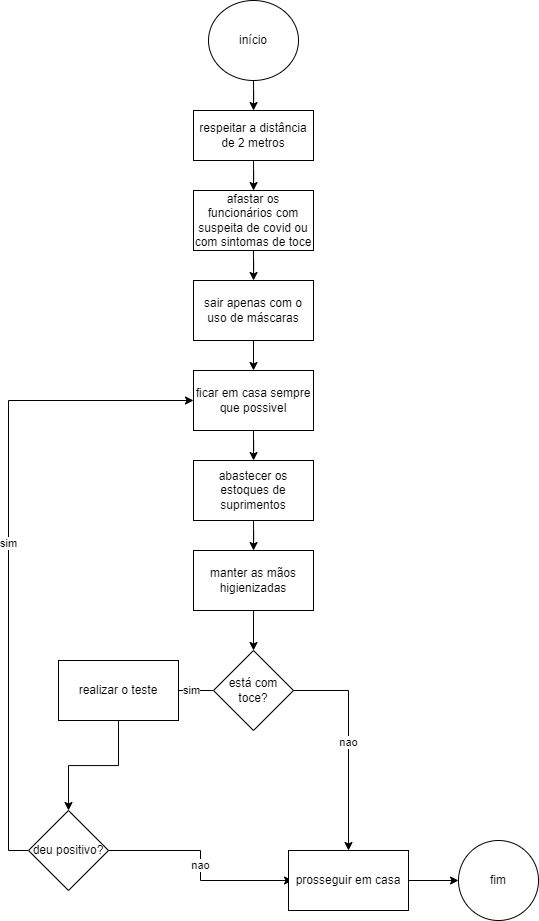

The diagram above was exported from draw.io. Its source (the exported page's mxGraphModel, read from the mxfile embedded in the PNG):
<mxGraphModel dx="886" dy="826" grid="1" gridSize="10" guides="1" tooltips="1" connect="1" arrows="1" fold="1" page="1" pageScale="1" pageWidth="827" pageHeight="1169" math="0" shadow="0">
  <root>
    <mxCell id="0" />
    <mxCell id="1" parent="0" />
    <mxCell id="JZEHG0N7jzyZcjFmj00f-2" style="edgeStyle=orthogonalEdgeStyle;rounded=0;orthogonalLoop=1;jettySize=auto;html=1;exitX=0.5;exitY=1;exitDx=0;exitDy=0;" edge="1" parent="1" source="JZEHG0N7jzyZcjFmj00f-1" target="JZEHG0N7jzyZcjFmj00f-3">
      <mxGeometry relative="1" as="geometry">
        <mxPoint x="375" y="200" as="targetPoint" />
      </mxGeometry>
    </mxCell>
    <mxCell id="JZEHG0N7jzyZcjFmj00f-1" value="início" style="ellipse;whiteSpace=wrap;html=1;" vertex="1" parent="1">
      <mxGeometry x="330" y="40" width="90" height="80" as="geometry" />
    </mxCell>
    <mxCell id="JZEHG0N7jzyZcjFmj00f-4" style="edgeStyle=orthogonalEdgeStyle;rounded=0;orthogonalLoop=1;jettySize=auto;html=1;exitX=0.5;exitY=1;exitDx=0;exitDy=0;" edge="1" parent="1" source="JZEHG0N7jzyZcjFmj00f-3" target="JZEHG0N7jzyZcjFmj00f-5">
      <mxGeometry relative="1" as="geometry">
        <mxPoint x="375" y="270" as="targetPoint" />
      </mxGeometry>
    </mxCell>
    <mxCell id="JZEHG0N7jzyZcjFmj00f-3" value="respeitar a distância de 2 metros" style="rounded=0;whiteSpace=wrap;html=1;" vertex="1" parent="1">
      <mxGeometry x="315" y="150" width="120" height="50" as="geometry" />
    </mxCell>
    <mxCell id="JZEHG0N7jzyZcjFmj00f-6" style="edgeStyle=orthogonalEdgeStyle;rounded=0;orthogonalLoop=1;jettySize=auto;html=1;exitX=0.5;exitY=1;exitDx=0;exitDy=0;" edge="1" parent="1" source="JZEHG0N7jzyZcjFmj00f-5" target="JZEHG0N7jzyZcjFmj00f-7">
      <mxGeometry relative="1" as="geometry">
        <mxPoint x="375" y="330" as="targetPoint" />
      </mxGeometry>
    </mxCell>
    <mxCell id="JZEHG0N7jzyZcjFmj00f-5" value="afastar os funcionários com suspeita de covid ou com sintomas de toce" style="rounded=0;whiteSpace=wrap;html=1;" vertex="1" parent="1">
      <mxGeometry x="315" y="230" width="120" height="60" as="geometry" />
    </mxCell>
    <mxCell id="JZEHG0N7jzyZcjFmj00f-8" style="edgeStyle=orthogonalEdgeStyle;rounded=0;orthogonalLoop=1;jettySize=auto;html=1;exitX=0.5;exitY=1;exitDx=0;exitDy=0;entryX=0.5;entryY=0;entryDx=0;entryDy=0;" edge="1" parent="1" source="JZEHG0N7jzyZcjFmj00f-7" target="JZEHG0N7jzyZcjFmj00f-9">
      <mxGeometry relative="1" as="geometry">
        <mxPoint x="375" y="420" as="targetPoint" />
        <Array as="points" />
      </mxGeometry>
    </mxCell>
    <mxCell id="JZEHG0N7jzyZcjFmj00f-7" value="sair apenas com o uso de máscaras" style="rounded=0;whiteSpace=wrap;html=1;" vertex="1" parent="1">
      <mxGeometry x="315" y="320" width="120" height="60" as="geometry" />
    </mxCell>
    <mxCell id="JZEHG0N7jzyZcjFmj00f-10" style="edgeStyle=orthogonalEdgeStyle;rounded=0;orthogonalLoop=1;jettySize=auto;html=1;exitX=0.5;exitY=1;exitDx=0;exitDy=0;" edge="1" parent="1" source="JZEHG0N7jzyZcjFmj00f-9" target="JZEHG0N7jzyZcjFmj00f-11">
      <mxGeometry relative="1" as="geometry">
        <mxPoint x="375" y="500" as="targetPoint" />
      </mxGeometry>
    </mxCell>
    <mxCell id="JZEHG0N7jzyZcjFmj00f-9" value="ficar em casa sempre que possivel" style="rounded=0;whiteSpace=wrap;html=1;" vertex="1" parent="1">
      <mxGeometry x="315" y="410" width="120" height="60" as="geometry" />
    </mxCell>
    <mxCell id="JZEHG0N7jzyZcjFmj00f-12" style="edgeStyle=orthogonalEdgeStyle;rounded=0;orthogonalLoop=1;jettySize=auto;html=1;exitX=0.5;exitY=1;exitDx=0;exitDy=0;" edge="1" parent="1" source="JZEHG0N7jzyZcjFmj00f-11" target="JZEHG0N7jzyZcjFmj00f-13">
      <mxGeometry relative="1" as="geometry">
        <mxPoint x="375.33333333333337" y="610" as="targetPoint" />
      </mxGeometry>
    </mxCell>
    <mxCell id="JZEHG0N7jzyZcjFmj00f-11" value="abastecer os estoques de suprimentos" style="rounded=0;whiteSpace=wrap;html=1;" vertex="1" parent="1">
      <mxGeometry x="315" y="500" width="120" height="60" as="geometry" />
    </mxCell>
    <mxCell id="JZEHG0N7jzyZcjFmj00f-15" style="edgeStyle=orthogonalEdgeStyle;rounded=0;orthogonalLoop=1;jettySize=auto;html=1;exitX=0.5;exitY=1;exitDx=0;exitDy=0;entryX=0.5;entryY=0;entryDx=0;entryDy=0;" edge="1" parent="1" source="JZEHG0N7jzyZcjFmj00f-13" target="JZEHG0N7jzyZcjFmj00f-14">
      <mxGeometry relative="1" as="geometry" />
    </mxCell>
    <mxCell id="JZEHG0N7jzyZcjFmj00f-13" value="manter as mãos higienizadas" style="rounded=0;whiteSpace=wrap;html=1;" vertex="1" parent="1">
      <mxGeometry x="315.0033333333334" y="590" width="120" height="60" as="geometry" />
    </mxCell>
    <mxCell id="JZEHG0N7jzyZcjFmj00f-16" value="sim" style="edgeStyle=orthogonalEdgeStyle;rounded=0;orthogonalLoop=1;jettySize=auto;html=1;exitX=0;exitY=0.5;exitDx=0;exitDy=0;" edge="1" parent="1" source="JZEHG0N7jzyZcjFmj00f-14">
      <mxGeometry relative="1" as="geometry">
        <mxPoint x="290" y="730" as="targetPoint" />
      </mxGeometry>
    </mxCell>
    <mxCell id="JZEHG0N7jzyZcjFmj00f-17" value="nao" style="edgeStyle=orthogonalEdgeStyle;rounded=0;orthogonalLoop=1;jettySize=auto;html=1;exitX=1;exitY=0.5;exitDx=0;exitDy=0;" edge="1" parent="1" source="JZEHG0N7jzyZcjFmj00f-14" target="JZEHG0N7jzyZcjFmj00f-25">
      <mxGeometry relative="1" as="geometry">
        <mxPoint x="470" y="730" as="targetPoint" />
      </mxGeometry>
    </mxCell>
    <mxCell id="JZEHG0N7jzyZcjFmj00f-14" value="está com toce?" style="rhombus;whiteSpace=wrap;html=1;" vertex="1" parent="1">
      <mxGeometry x="335" y="690" width="80" height="80" as="geometry" />
    </mxCell>
    <mxCell id="JZEHG0N7jzyZcjFmj00f-21" style="edgeStyle=orthogonalEdgeStyle;rounded=0;orthogonalLoop=1;jettySize=auto;html=1;exitX=0.5;exitY=1;exitDx=0;exitDy=0;" edge="1" parent="1" source="JZEHG0N7jzyZcjFmj00f-18" target="JZEHG0N7jzyZcjFmj00f-20">
      <mxGeometry relative="1" as="geometry" />
    </mxCell>
    <mxCell id="JZEHG0N7jzyZcjFmj00f-18" value="realizar o teste" style="rounded=0;whiteSpace=wrap;html=1;" vertex="1" parent="1">
      <mxGeometry x="180" y="700" width="120" height="60" as="geometry" />
    </mxCell>
    <mxCell id="JZEHG0N7jzyZcjFmj00f-22" value="sim" style="edgeStyle=orthogonalEdgeStyle;rounded=0;orthogonalLoop=1;jettySize=auto;html=1;exitX=0;exitY=0.5;exitDx=0;exitDy=0;entryX=0;entryY=0.5;entryDx=0;entryDy=0;" edge="1" parent="1" source="JZEHG0N7jzyZcjFmj00f-20" target="JZEHG0N7jzyZcjFmj00f-9">
      <mxGeometry relative="1" as="geometry">
        <mxPoint x="130" y="880" as="targetPoint" />
      </mxGeometry>
    </mxCell>
    <mxCell id="JZEHG0N7jzyZcjFmj00f-23" value="nao" style="edgeStyle=orthogonalEdgeStyle;rounded=0;orthogonalLoop=1;jettySize=auto;html=1;exitX=1;exitY=0.5;exitDx=0;exitDy=0;entryX=0.5;entryY=1;entryDx=0;entryDy=0;" edge="1" parent="1" source="JZEHG0N7jzyZcjFmj00f-20">
      <mxGeometry relative="1" as="geometry">
        <mxPoint x="414" y="920" as="targetPoint" />
      </mxGeometry>
    </mxCell>
    <mxCell id="JZEHG0N7jzyZcjFmj00f-20" value="deu positivo?" style="rhombus;whiteSpace=wrap;html=1;" vertex="1" parent="1">
      <mxGeometry x="150" y="850" width="80" height="80" as="geometry" />
    </mxCell>
    <mxCell id="JZEHG0N7jzyZcjFmj00f-26" style="edgeStyle=orthogonalEdgeStyle;rounded=0;orthogonalLoop=1;jettySize=auto;html=1;" edge="1" parent="1" source="JZEHG0N7jzyZcjFmj00f-25">
      <mxGeometry relative="1" as="geometry">
        <mxPoint x="580" y="920" as="targetPoint" />
      </mxGeometry>
    </mxCell>
    <mxCell id="JZEHG0N7jzyZcjFmj00f-25" value="prosseguir em casa" style="rounded=0;whiteSpace=wrap;html=1;" vertex="1" parent="1">
      <mxGeometry x="410" y="890" width="120" height="60" as="geometry" />
    </mxCell>
    <mxCell id="JZEHG0N7jzyZcjFmj00f-28" value="fim" style="ellipse;whiteSpace=wrap;html=1;aspect=fixed;" vertex="1" parent="1">
      <mxGeometry x="580" y="880" width="80" height="80" as="geometry" />
    </mxCell>
  </root>
</mxGraphModel>